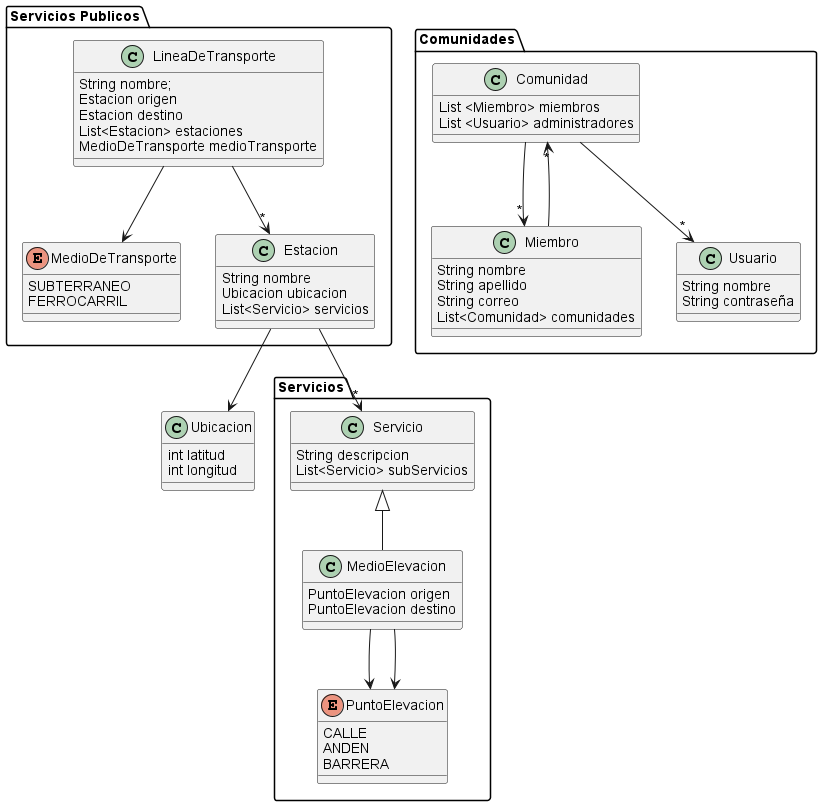

The diagram above was rendered by PlantUML. Its source (embedded in the PNG):
@startuml
'https://plantuml.com/class-diagram


class Ubicacion{
    int latitud
    int longitud
}

package "Servicios Publicos"{
class LineaDeTransporte{
    String nombre;
    Estacion origen
    Estacion destino
    List<Estacion> estaciones
    MedioDeTransporte medioTransporte
}
Enum MedioDeTransporte{
    SUBTERRANEO
    FERROCARRIL
}



class Estacion{
    String nombre
    Ubicacion ubicacion
    List<Servicio> servicios
}
}

package "Servicios"{
class Servicio{
    String descripcion
    List<Servicio> subServicios
}

class MedioElevacion{
    PuntoElevacion origen
    PuntoElevacion destino
}

Enum PuntoElevacion {
    CALLE
    ANDEN
    BARRERA
}
}

package "Comunidades"{
class Comunidad{
    List <Miembro> miembros
    List <Usuario> administradores
}
class Miembro{
    String nombre
    String apellido
    String correo
    List<Comunidad> comunidades
}

class Usuario{
     String nombre
     String contraseña    

}
}

LineaDeTransporte -->"*" Estacion
LineaDeTransporte --> MedioDeTransporte
Servicio <|-- MedioElevacion
MedioElevacion --> PuntoElevacion
MedioElevacion --> PuntoElevacion
Estacion --> Ubicacion
Estacion -->"*" Servicio
Comunidad -->"*" Miembro
Comunidad -->"*" Usuario
Miembro -->"*" Comunidad


@endum